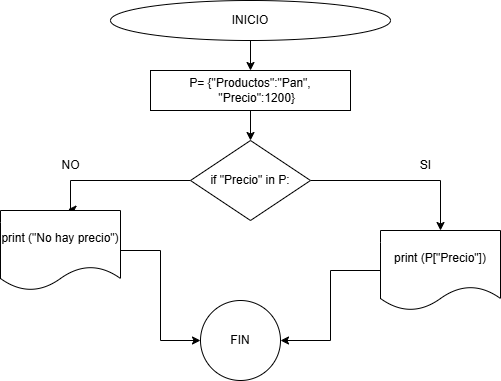

The diagram above was exported from draw.io. Its source (the exported page's mxGraphModel, read from the mxfile embedded in the PNG):
<mxGraphModel dx="803" dy="435" grid="1" gridSize="10" guides="1" tooltips="1" connect="1" arrows="1" fold="1" page="1" pageScale="1" pageWidth="827" pageHeight="1169" math="0" shadow="0">
  <root>
    <mxCell id="wwveQa6CKnO4ZoopY1uP-0" />
    <mxCell id="wwveQa6CKnO4ZoopY1uP-1" parent="wwveQa6CKnO4ZoopY1uP-0" />
    <mxCell id="wwveQa6CKnO4ZoopY1uP-2" style="edgeStyle=orthogonalEdgeStyle;rounded=0;orthogonalLoop=1;jettySize=auto;html=1;exitX=0.5;exitY=1;exitDx=0;exitDy=0;entryX=0.5;entryY=0;entryDx=0;entryDy=0;" edge="1" parent="wwveQa6CKnO4ZoopY1uP-1" source="wwveQa6CKnO4ZoopY1uP-3">
      <mxGeometry relative="1" as="geometry">
        <mxPoint x="440" y="130" as="targetPoint" />
      </mxGeometry>
    </mxCell>
    <mxCell id="wwveQa6CKnO4ZoopY1uP-3" value="INICIO" style="ellipse;whiteSpace=wrap;html=1;" vertex="1" parent="wwveQa6CKnO4ZoopY1uP-1">
      <mxGeometry x="300" y="60" width="280" height="40" as="geometry" />
    </mxCell>
    <mxCell id="zzqHQ87XhjwYlVT5yYDg-4" style="edgeStyle=orthogonalEdgeStyle;rounded=0;orthogonalLoop=1;jettySize=auto;html=1;exitX=1;exitY=0.5;exitDx=0;exitDy=0;entryX=0.5;entryY=0;entryDx=0;entryDy=0;" edge="1" parent="wwveQa6CKnO4ZoopY1uP-1" source="wwveQa6CKnO4ZoopY1uP-8" target="VgUqRnBpwC8qF3mhjcDU-2">
      <mxGeometry relative="1" as="geometry" />
    </mxCell>
    <mxCell id="zzqHQ87XhjwYlVT5yYDg-7" style="edgeStyle=orthogonalEdgeStyle;rounded=0;orthogonalLoop=1;jettySize=auto;html=1;exitX=0;exitY=0.5;exitDx=0;exitDy=0;entryX=0.562;entryY=-0.014;entryDx=0;entryDy=0;entryPerimeter=0;" edge="1" parent="wwveQa6CKnO4ZoopY1uP-1" source="wwveQa6CKnO4ZoopY1uP-8" target="zzqHQ87XhjwYlVT5yYDg-6">
      <mxGeometry relative="1" as="geometry">
        <mxPoint x="250" y="250" as="targetPoint" />
        <Array as="points">
          <mxPoint x="260" y="240" />
          <mxPoint x="260" y="269" />
        </Array>
      </mxGeometry>
    </mxCell>
    <mxCell id="wwveQa6CKnO4ZoopY1uP-8" value="if &quot;Precio&quot; in P:" style="rhombus;whiteSpace=wrap;html=1;" vertex="1" parent="wwveQa6CKnO4ZoopY1uP-1">
      <mxGeometry x="380" y="200" width="120" height="80" as="geometry" />
    </mxCell>
    <mxCell id="wwveQa6CKnO4ZoopY1uP-14" value="SI" style="text;html=1;align=center;verticalAlign=middle;resizable=0;points=[];autosize=1;strokeColor=none;fillColor=none;" vertex="1" parent="wwveQa6CKnO4ZoopY1uP-1">
      <mxGeometry x="600" y="210" width="30" height="30" as="geometry" />
    </mxCell>
    <mxCell id="wwveQa6CKnO4ZoopY1uP-15" value="NO" style="text;html=1;align=center;verticalAlign=middle;resizable=0;points=[];autosize=1;strokeColor=none;fillColor=none;" vertex="1" parent="wwveQa6CKnO4ZoopY1uP-1">
      <mxGeometry x="240" y="210" width="40" height="30" as="geometry" />
    </mxCell>
    <mxCell id="L8k6LxP4IQ4saob_Zokb-5" value="FIN" style="ellipse;whiteSpace=wrap;html=1;" vertex="1" parent="wwveQa6CKnO4ZoopY1uP-1">
      <mxGeometry x="390" y="360" width="80" height="80" as="geometry" />
    </mxCell>
    <mxCell id="T8ZjMcEumf69h6aJNKh8-2" style="edgeStyle=orthogonalEdgeStyle;rounded=0;orthogonalLoop=1;jettySize=auto;html=1;exitX=0.5;exitY=1;exitDx=0;exitDy=0;entryX=0.5;entryY=0;entryDx=0;entryDy=0;" edge="1" parent="wwveQa6CKnO4ZoopY1uP-1" target="wwveQa6CKnO4ZoopY1uP-8">
      <mxGeometry relative="1" as="geometry">
        <mxPoint x="440" y="170" as="sourcePoint" />
      </mxGeometry>
    </mxCell>
    <mxCell id="T8ZjMcEumf69h6aJNKh8-5" value="&lt;div&gt;P= {&quot;Productos&quot;:&quot;Pan&quot;,&lt;/div&gt;&lt;div&gt;&amp;nbsp; &amp;nbsp; &quot;Precio&quot;:1200}&lt;/div&gt;" style="rounded=0;whiteSpace=wrap;html=1;" vertex="1" parent="wwveQa6CKnO4ZoopY1uP-1">
      <mxGeometry x="340" y="130" width="200" height="40" as="geometry" />
    </mxCell>
    <mxCell id="VgUqRnBpwC8qF3mhjcDU-4" style="edgeStyle=orthogonalEdgeStyle;rounded=0;orthogonalLoop=1;jettySize=auto;html=1;exitX=0;exitY=0.5;exitDx=0;exitDy=0;entryX=1;entryY=0.5;entryDx=0;entryDy=0;" edge="1" parent="wwveQa6CKnO4ZoopY1uP-1" source="VgUqRnBpwC8qF3mhjcDU-2" target="L8k6LxP4IQ4saob_Zokb-5">
      <mxGeometry relative="1" as="geometry" />
    </mxCell>
    <mxCell id="VgUqRnBpwC8qF3mhjcDU-2" value="print (P[&quot;Precio&quot;])" style="shape=document;whiteSpace=wrap;html=1;boundedLbl=1;" vertex="1" parent="wwveQa6CKnO4ZoopY1uP-1">
      <mxGeometry x="570" y="290" width="120" height="80" as="geometry" />
    </mxCell>
    <mxCell id="zzqHQ87XhjwYlVT5yYDg-9" style="edgeStyle=orthogonalEdgeStyle;rounded=0;orthogonalLoop=1;jettySize=auto;html=1;entryX=0;entryY=0.5;entryDx=0;entryDy=0;" edge="1" parent="wwveQa6CKnO4ZoopY1uP-1" source="zzqHQ87XhjwYlVT5yYDg-6" target="L8k6LxP4IQ4saob_Zokb-5">
      <mxGeometry relative="1" as="geometry" />
    </mxCell>
    <mxCell id="zzqHQ87XhjwYlVT5yYDg-6" value="print (&quot;No hay precio&quot;)" style="shape=document;whiteSpace=wrap;html=1;boundedLbl=1;" vertex="1" parent="wwveQa6CKnO4ZoopY1uP-1">
      <mxGeometry x="190" y="270" width="120" height="80" as="geometry" />
    </mxCell>
  </root>
</mxGraphModel>